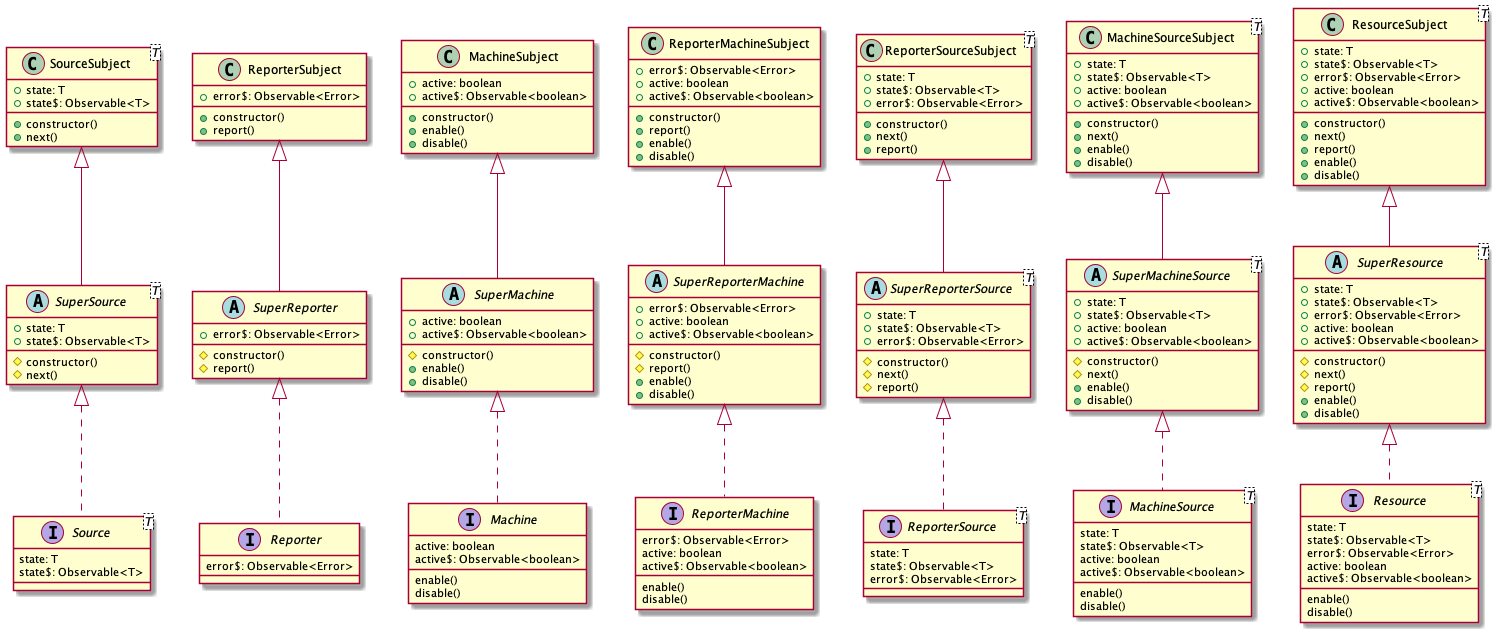

The diagram above was rendered by PlantUML. Its source (embedded in the PNG):
@startuml Sources

interface Source<T> {
  state: T
  state$: Observable<T>
}

SuperSource <|.. Source
abstract class SuperSource<T> {
  +state: T
  +state$: Observable<T>
  #constructor()
  #next()
}

SourceSubject <|-- SuperSource
class SourceSubject<T> {
  +state: T
  +state$: Observable<T>
  +constructor()
  +next()
}

interface Reporter {
  error$: Observable<Error>
}

SuperReporter <|.. Reporter
abstract class SuperReporter {
  +error$: Observable<Error>
  #constructor()
  #report()
}

ReporterSubject <|-- SuperReporter
class ReporterSubject {
  +error$: Observable<Error>
  +constructor()
  +report()
}

interface Machine {
  active: boolean
  active$: Observable<boolean>
  enable()
  disable()
}

SuperMachine <|.. Machine
abstract class SuperMachine {
  +active: boolean
  +active$: Observable<boolean>
  #constructor()
  +enable()
  +disable()
}

MachineSubject <|-- SuperMachine
class MachineSubject {
  +active: boolean
  +active$: Observable<boolean>
  +constructor()
  +enable()
  +disable()
}

interface ReporterMachine {
  error$: Observable<Error>
  active: boolean
  active$: Observable<boolean>
  enable()
  disable()
}

SuperReporterMachine <|.. ReporterMachine
abstract class SuperReporterMachine {
  +error$: Observable<Error>
  +active: boolean
  +active$: Observable<boolean>
  #constructor()
  #report()
  +enable()
  +disable()
}

ReporterMachineSubject <|-- SuperReporterMachine
class ReporterMachineSubject {
  +error$: Observable<Error>
  +active: boolean
  +active$: Observable<boolean>
  +constructor()
  +report()
  +enable()
  +disable()
}

interface ReporterSource<T> {
  state: T
  state$: Observable<T>
  error$: Observable<Error>
}

SuperReporterSource <|.. ReporterSource
abstract class SuperReporterSource<T> {
  +state: T
  +state$: Observable<T>
  +error$: Observable<Error>
  #constructor()
  #next()
  #report()
}

ReporterSourceSubject <|-- SuperReporterSource
class ReporterSourceSubject<T> {
  +state: T
  +state$: Observable<T>
  +error$: Observable<Error>
  +constructor()
  +next()
  +report()
}

interface MachineSource<T> {
  state: T
  state$: Observable<T>
  active: boolean
  active$: Observable<boolean>
  enable()
  disable()
}

SuperMachineSource <|.. MachineSource
abstract class SuperMachineSource<T> {
  +state: T
  +state$: Observable<T>
  +active: boolean
  +active$: Observable<boolean>
  #constructor()
  #next()
  +enable()
  +disable()
}

MachineSourceSubject <|-- SuperMachineSource
class MachineSourceSubject<T> {
  +state: T
  +state$: Observable<T>
  +active: boolean
  +active$: Observable<boolean>
  +constructor()
  +next()
  +enable()
  +disable()
}

interface Resource<T> {
  state: T
  state$: Observable<T>
  error$: Observable<Error>
  active: boolean
  active$: Observable<boolean>
  enable()
  disable()
}

SuperResource <|.. Resource
abstract class SuperResource<T> {
  +state: T
  +state$: Observable<T>
  +error$: Observable<Error>
  +active: boolean
  +active$: Observable<boolean>
  #constructor()
  #next()
  #report()
  +enable()
  +disable()
}

ResourceSubject <|-- SuperResource
class ResourceSubject<T> {
  +state: T
  +state$: Observable<T>
  +error$: Observable<Error>
  +active: boolean
  +active$: Observable<boolean>
  +constructor()
  +next()
  +report()
  +enable()
  +disable()
}

@enduml